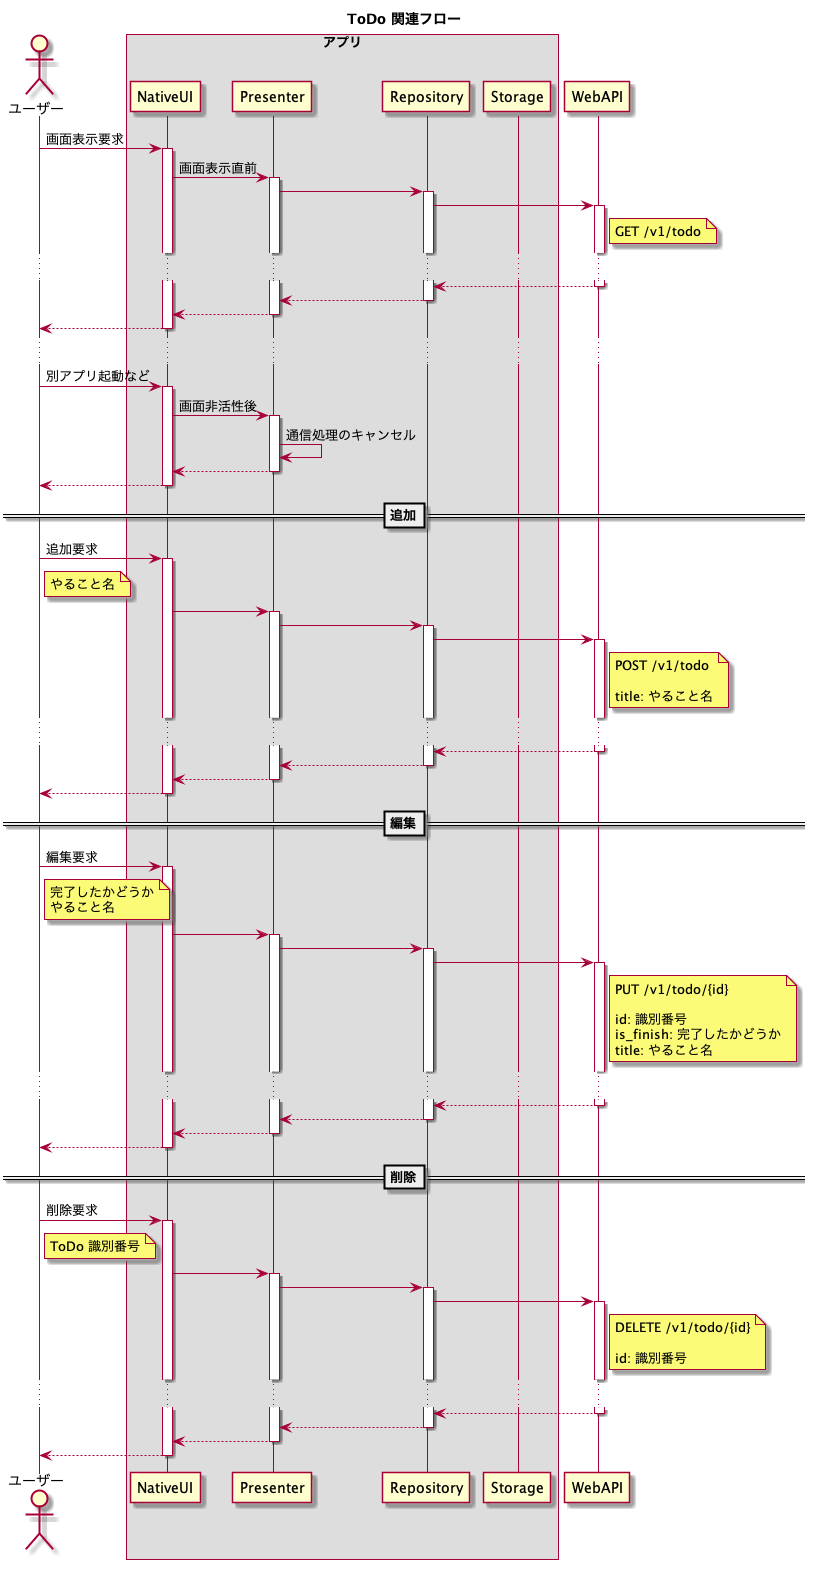

The diagram above was rendered by PlantUML. Its source (embedded in the PNG):
@startuml ToDo関連フロー
title ToDo 関連フロー

actor ユーザー as user
box アプリ
    participant NativeUI as ui
    participant Presenter as presenter
    participant Repository as model
    participant Storage as db
end box
participant WebAPI as api


user -> ui : 画面表示要求
activate ui
ui -> presenter : 画面表示直前
activate presenter
presenter -> model
activate model
model -> api
activate api
note right of api
    GET /v1/todo
end note
...
api --> model
deactivate api
model --> presenter
deactivate model
presenter --> ui
deactivate presenter
ui --> user
deactivate ui

...

user -> ui : 別アプリ起動など
activate ui
ui -> presenter : 画面非活性後
activate presenter
presenter -> presenter : 通信処理のキャンセル
presenter --> ui
deactivate presenter
ui --> user
deactivate ui


==追加==
user -> ui : 追加要求
activate ui
note right of user
   やること名
end note
ui -> presenter
activate presenter
presenter -> model
activate model
model -> api
activate api
note right of api
    POST /v1/todo

    title: やること名
end note
...
api --> model
deactivate api
model --> presenter
deactivate model
presenter --> ui
deactivate presenter
ui --> user
deactivate ui


==編集==
user -> ui : 編集要求
activate ui
note right of user
    完了したかどうか
    やること名
end note
ui -> presenter
activate presenter
presenter -> model
activate model
model -> api
activate api
note right of api
    PUT /v1/todo/{id}

    id: 識別番号
    is_finish: 完了したかどうか
    title: やること名
end note
...
api --> model
deactivate api
model --> presenter
deactivate model
presenter --> ui
deactivate presenter
ui --> user
deactivate ui


==削除==
user -> ui : 削除要求
activate ui
note right of user
    ToDo 識別番号
end note
ui -> presenter
activate presenter
presenter -> model
activate model
model -> api
activate api
note right of api
    DELETE /v1/todo/{id}

    id: 識別番号
end note
...
api --> model
deactivate api
model --> presenter
deactivate model
presenter --> ui
deactivate presenter
ui --> user
deactivate ui


@enduml